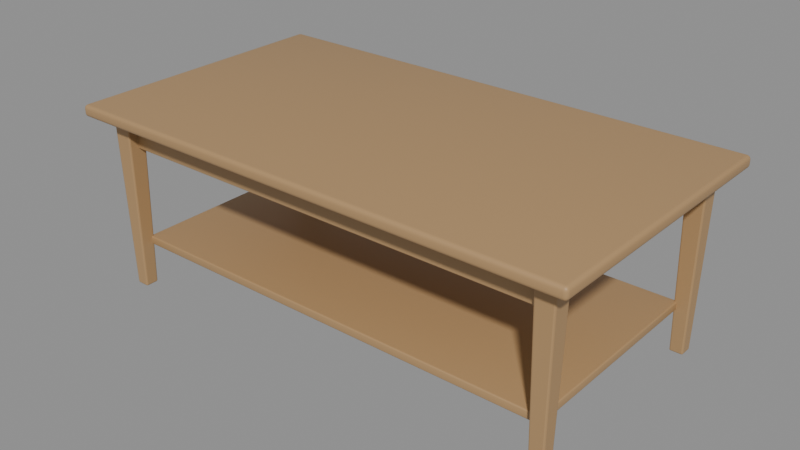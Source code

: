 # Source: mesa-centro.blend  (saved by Blender 5.2.45; exported with 4.5.12 LTS)
import bpy
from mathutils import Matrix  # noqa: F401  (used for matrix-valued properties, if any)

bpy.ops.wm.read_factory_settings(use_empty=True)
scene = bpy.context.scene
scene.name = 'mesa-centro'

# ---- collections
col_mesa_centro = bpy.data.collections.new('mesa-centro'); scene.collection.children.link(col_mesa_centro)

# ---- materials (node trees are filled in below, after node groups)
mat_madera_clara = bpy.data.materials.new('Madera clara')

# ---- material node trees
mat_madera_clara.use_nodes = True; mat_madera_clara.node_tree.nodes.clear()
_N = mat_madera_clara.node_tree.nodes; _L = mat_madera_clara.node_tree.links
n0 = _N.new('ShaderNodeBsdfPrincipled'); n0.name = 'Principled BSDF'; n0.location = (-200, 100)
n0.inputs[0].default_value = (0.4342, 0.2664, 0.1221, 1.0)
n0.inputs[10].default_value = 0.005
n0.inputs[20].default_value = 0.05
n1 = _N.new('ShaderNodeOutputMaterial'); n1.name = 'Material Output'; n1.location = (200, 100)
_L.new(n0.outputs[0], n1.inputs[0])
n1.is_active_output = True

# ---- meshes
me_tablero_002 = bpy.data.meshes.new('Tablero.002')
me_tablero_002.from_pydata([(-0.55, -0.3, -0.0125), (-0.55, -0.3, 0.0125), (-0.55, 0.3, -0.0125), (-0.55, 0.3, 0.0125), (0.55, -0.3, -0.0125), (0.55, -0.3, 0.0125), (0.55, 0.3, -0.0125), (0.55, 0.3, 0.0125)], [], [(0, 1, 3, 2), (2, 3, 7, 6), (6, 7, 5, 4), (4, 5, 1, 0), (2, 6, 4, 0), (7, 3, 1, 5)])
me_tablero_002.polygons.foreach_set('use_smooth', [True] * 6)
me_tablero_002.materials.append(mat_madera_clara)
me_tablero_002.update()
me_fald_n_001 = bpy.data.meshes.new('Faldón.001')
me_fald_n_001.from_pydata([(-0.49, -0.24, -0.025), (-0.49, -0.24, 0.025), (-0.49, 0.24, -0.025), (-0.49, 0.24, 0.025), (0.49, -0.24, -0.025), (0.49, -0.24, 0.025), (0.49, 0.24, -0.025), (0.49, 0.24, 0.025)], [], [(0, 1, 3, 2), (2, 3, 7, 6), (6, 7, 5, 4), (4, 5, 1, 0), (2, 6, 4, 0), (7, 3, 1, 5)])
me_fald_n_001.polygons.foreach_set('use_smooth', [True] * 6)
me_fald_n_001.materials.append(mat_madera_clara)
me_fald_n_001.update()
me_pata_012 = bpy.data.meshes.new('Pata.012')
me_pata_012.from_pydata([(0.0, 0.02, -0.1875), (0.0, 0.0288, 0.1875), (0.02, 0.0, -0.1875), (0.0288, 0.0, 0.1875), (0.0, -0.02, -0.1875), (0.0, -0.0288, 0.1875), (-0.02, 0.0, -0.1875), (-0.0288, 0.0, 0.1875)], [], [(0, 1, 3, 2), (2, 3, 5, 4), (3, 1, 7, 5), (4, 5, 7, 6), (6, 7, 1, 0), (0, 2, 4, 6)])
me_pata_012.materials.append(mat_madera_clara)
me_pata_012.update()
me_pata_013 = bpy.data.meshes.new('Pata.013')
me_pata_013.from_pydata([(0.0, 0.02, -0.1875), (0.0, 0.0288, 0.1875), (0.02, 0.0, -0.1875), (0.0288, 0.0, 0.1875), (0.0, -0.02, -0.1875), (0.0, -0.0288, 0.1875), (-0.02, 0.0, -0.1875), (-0.0288, 0.0, 0.1875)], [], [(0, 1, 3, 2), (2, 3, 5, 4), (3, 1, 7, 5), (4, 5, 7, 6), (6, 7, 1, 0), (0, 2, 4, 6)])
me_pata_013.materials.append(mat_madera_clara)
me_pata_013.update()
me_pata_014 = bpy.data.meshes.new('Pata.014')
me_pata_014.from_pydata([(0.0, 0.02, -0.1875), (0.0, 0.0288, 0.1875), (0.02, 0.0, -0.1875), (0.0288, 0.0, 0.1875), (0.0, -0.02, -0.1875), (0.0, -0.0288, 0.1875), (-0.02, 0.0, -0.1875), (-0.0288, 0.0, 0.1875)], [], [(0, 1, 3, 2), (2, 3, 5, 4), (3, 1, 7, 5), (4, 5, 7, 6), (6, 7, 1, 0), (0, 2, 4, 6)])
me_pata_014.materials.append(mat_madera_clara)
me_pata_014.update()
me_pata_015 = bpy.data.meshes.new('Pata.015')
me_pata_015.from_pydata([(0.0, 0.02, -0.1875), (0.0, 0.0288, 0.1875), (0.02, 0.0, -0.1875), (0.0288, 0.0, 0.1875), (0.0, -0.02, -0.1875), (0.0, -0.0288, 0.1875), (-0.02, 0.0, -0.1875), (-0.0288, 0.0, 0.1875)], [], [(0, 1, 3, 2), (2, 3, 5, 4), (3, 1, 7, 5), (4, 5, 7, 6), (6, 7, 1, 0), (0, 2, 4, 6)])
me_pata_015.materials.append(mat_madera_clara)
me_pata_015.update()
me_balda = bpy.data.meshes.new('Balda')
me_balda.from_pydata([(-0.48, -0.23, -0.009), (-0.48, -0.23, 0.009), (-0.48, 0.23, -0.009), (-0.48, 0.23, 0.009), (0.48, -0.23, -0.009), (0.48, -0.23, 0.009), (0.48, 0.23, -0.009), (0.48, 0.23, 0.009)], [], [(0, 1, 3, 2), (2, 3, 7, 6), (6, 7, 5, 4), (4, 5, 1, 0), (2, 6, 4, 0), (7, 3, 1, 5)])
me_balda.polygons.foreach_set('use_smooth', [True] * 6)
me_balda.materials.append(mat_madera_clara)
me_balda.update()

# ---- objects
ob_tablero_003 = bpy.data.objects.new('Tablero.003', me_tablero_002)
ob_fald_n_001 = bpy.data.objects.new('Faldón.001', me_fald_n_001)
ob_pata_013 = bpy.data.objects.new('Pata.013', me_pata_012)
ob_pata_014 = bpy.data.objects.new('Pata.014', me_pata_013)
ob_pata_015 = bpy.data.objects.new('Pata.015', me_pata_014)
ob_pata_016 = bpy.data.objects.new('Pata.016', me_pata_015)
ob_balda = bpy.data.objects.new('Balda', me_balda)

# ---- transforms, parenting, visibility, modifiers, constraints
ob_tablero_003.location = (0.0, 0.0, 0.3875)
_m = ob_tablero_003.modifiers.new('Bisel', 'BEVEL')
_m.width = 0.008
_m.width_pct = 0.008
_m.segments = 4
ob_fald_n_001.location = (0.0, 0.0, 0.335)
_m = ob_fald_n_001.modifiers.new('Bisel', 'BEVEL')
_m.width = 0.002
_m.width_pct = 0.002
_m.segments = 3
ob_pata_013.location = (-0.49, -0.24, 0.1875)
ob_pata_013.rotation_euler = (0.0, -0.0, -2.356)
_m = ob_pata_013.modifiers.new('Bisel', 'BEVEL')
_m.width = 0.003
_m.width_pct = 0.003
_m.segments = 2
ob_pata_014.location = (-0.49, 0.24, 0.1875)
ob_pata_014.rotation_euler = (0.0, -0.0, -2.356)
_m = ob_pata_014.modifiers.new('Bisel', 'BEVEL')
_m.width = 0.003
_m.width_pct = 0.003
_m.segments = 2
ob_pata_015.location = (0.49, -0.24, 0.1875)
ob_pata_015.rotation_euler = (0.0, -0.0, -2.356)
_m = ob_pata_015.modifiers.new('Bisel', 'BEVEL')
_m.width = 0.003
_m.width_pct = 0.003
_m.segments = 2
ob_pata_016.location = (0.49, 0.24, 0.1875)
ob_pata_016.rotation_euler = (0.0, -0.0, -2.356)
_m = ob_pata_016.modifiers.new('Bisel', 'BEVEL')
_m.width = 0.003
_m.width_pct = 0.003
_m.segments = 2
ob_balda.location = (0.0, 0.0, 0.1)
_m = ob_balda.modifiers.new('Bisel', 'BEVEL')
_m.width = 0.003
_m.width_pct = 0.003
_m.segments = 3

# ---- collection membership
col_mesa_centro.objects.link(ob_tablero_003)
col_mesa_centro.objects.link(ob_fald_n_001)
col_mesa_centro.objects.link(ob_pata_013)
col_mesa_centro.objects.link(ob_pata_014)
col_mesa_centro.objects.link(ob_pata_015)
col_mesa_centro.objects.link(ob_pata_016)
col_mesa_centro.objects.link(ob_balda)

# ---- scene / render settings (as saved in the file)
scene.frame_start = 1; scene.frame_end = 250; scene.frame_set(1)
scene.render.engine = 'BLENDER_EEVEE_NEXT'
scene.render.image_settings.exr_codec = 'NONE'
scene.render.use_bake_clear = False
scene.render.bake_margin = 0
scene.render.bake_bias = 0.0
scene.render.bake_samples = 0
scene.render.simplify_subdivision_render = 0
scene.render.simplify_child_particles_render = 0.0
scene.render.compositor_device = 'GPU'
scene.eevee.use_volume_custom_range = False
scene.eevee.gtao_distance = 0.0
scene.eevee.use_fast_gi = False
scene.eevee.fast_gi_thickness_near = 0.1
scene.eevee.fast_gi_thickness_far = 0.0
scene.eevee.ray_tracing_options.screen_trace_thickness = 0.1
bpy.context.view_layer.update()

# ---- added for rendering (the .blend has no active camera and no usable light): camera, sun + grey world if the file has none
cam_auto = bpy.data.cameras.new('AutoCamera')
cam_auto.lens = 50.0
cam_auto.sensor_width = 36.0
cam_auto.clip_end = 1000.0
ob_auto_camera = bpy.data.objects.new('AutoCamera', cam_auto)
scene.collection.objects.link(ob_auto_camera)
ob_auto_camera.location = (1.21694, -1.46033, 1.17355)
ob_auto_camera.rotation_euler = (1.09748, -7.21219e-08, 0.694738)
scene.camera = ob_auto_camera
light_auto_sun = bpy.data.lights.new('AutoSun', 'SUN')
light_auto_sun.energy = 3.0
light_auto_sun.angle = 0.0523599
ob_auto_sun = bpy.data.objects.new('AutoSun', light_auto_sun)
scene.collection.objects.link(ob_auto_sun)
ob_auto_sun.rotation_euler = (0.872665, 0.174533, 0.523599)
if scene.world is None:
    world_auto = bpy.data.worlds.new('AutoWorld')
    world_auto.color = (0.3, 0.3, 0.3)
    scene.world = world_auto
bpy.context.view_layer.update()
